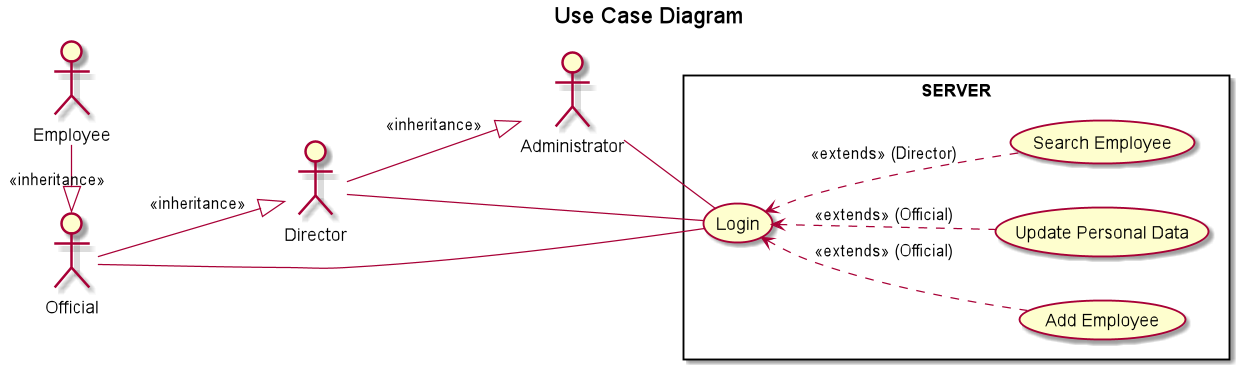

The diagram above was rendered by PlantUML. Its source (embedded in the PNG):
@startuml
title Use Case Diagram

left to right direction

actor Administrator
actor Official
actor Employee
actor Director

Employee -right-|> (Official) : <<inheritance>>
Official -down-|> (Director) : <<inheritance>>
Director -down-|> (Administrator) : <<inheritance>>

rectangle  SERVER {
    Official -- (Login)
    Director -- (Login)
    Administrator -- (Login)
    (Login) <.. (Add Employee) : <<extends>> (Official)
    (Login) <.. (Update Personal Data) : <<extends>> (Official)
    (Login) <.. (Search Employee) : <<extends>> (Director)
}
@enduml